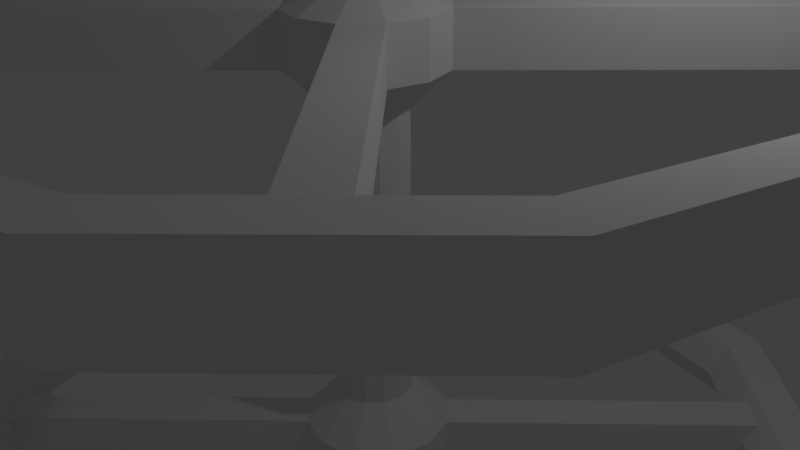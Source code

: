 # Source: SpaceStation_1.blend  (saved by Blender 2.77.0; exported with 4.5.12 LTS)
import bpy
from mathutils import Matrix  # noqa: F401  (used for matrix-valued properties, if any)

bpy.ops.wm.read_factory_settings(use_empty=True)
scene = bpy.context.scene
scene.name = 'Scene'

# ---- collections
col_collection_1 = bpy.data.collections.new('Collection 1'); scene.collection.children.link(col_collection_1)

# ---- world
world_world = bpy.data.worlds.new('World'); scene.world = world_world
world_world.color = (0.05088, 0.05088, 0.05088)
world_world.use_sun_shadow = False
world_world.sun_shadow_jitter_overblur = 0.0
world_world.cycles.sampling_method = 'MANUAL'

# ---- cameras
cam_camera = bpy.data.cameras.new('Camera')
cam_camera.clip_end = 100.0
cam_camera.lens = 35.0
cam_camera.sensor_width = 32.0
cam_camera.sensor_height = 18.0
cam_camera.ortho_scale = 7.314
cam_camera.dof.focus_distance = 0.0
cam_camera.dof.aperture_fstop = 128.0

# ---- lights
light_lamp = bpy.data.lights.new('Lamp', 'POINT')
light_lamp.transmission_factor = 0.0
light_lamp.cutoff_distance = 30.0
light_lamp.energy = 100.0
light_lamp.shadow_buffer_clip_start = 1.001
light_lamp.shadow_soft_size = 0.1
light_lamp.shadow_maximum_resolution = 0.006
light_lamp.use_absolute_resolution = True

# ---- meshes
me_cylinder = bpy.data.meshes.new('Cylinder')
me_cylinder.from_pydata([(4.768e-07, 6.27, 2.8), (2.384e-07, 6.01, 3.25), (7.153e-07, 5.49, 3.25), (4.768e-07, 5.23, 2.8), (7.153e-07, 5.49, 2.35), (2.384e-07, 6.01, 2.35), (-3.135, 5.43, 2.8), (-3.005, 5.205, 3.25), (-2.745, 4.754, 3.25), (-2.615, 4.529, 2.8), (-2.745, 4.754, 2.35), (-3.005, 5.205, 2.35), (-5.43, 3.135, 2.8), (-5.205, 3.005, 3.25), (-4.754, 2.745, 3.25), (-4.529, 2.615, 2.8), (-4.754, 2.745, 2.35), (-5.205, 3.005, 2.35), (-6.27, 5.481e-07, 2.8), (-6.01, 5.254e-07, 3.25), (-5.49, 4.8e-07, 3.25), (-5.23, 4.572e-07, 2.8), (-5.49, 4.8e-07, 2.35), (-6.01, 5.254e-07, 2.35), (3.974e-08, 1.0, 2.5), (-1.49e-08, 0.5, 0.75), (-1.49e-08, 0.5, 2.0), (-3.682, 4.048, 3.2), (-4.048, 3.682, 2.5), (-3.682, 4.048, 2.5), (-0.5, -3.02e-07, 0.75), (-0.5, -3.02e-07, 2.0), (-0.433, 0.25, 0.75), (-0.433, 0.25, 2.0), (-0.25, 0.433, 0.75), (-0.25, 0.433, 2.0), (-1.0, -4.649e-07, 2.5), (-0.866, 0.5, 2.5), (-0.5, 0.866, 2.5), (7.947e-09, 1.0, 3.2), (-0.5, 0.866, 3.2), (-0.866, 0.5, 3.2), (-1.0, -4.649e-07, 3.2), (-4.048, 3.682, 3.2), (2.881e-08, 0.5, 3.45), (-0.25, 0.433, 3.45), (-0.433, 0.25, 3.45), (-0.5, -3.045e-07, 3.45), (-0.5, 0.866, 2.5), (-0.866, 0.5, 2.5), (-0.5, 0.866, 3.2), (-0.866, 0.5, 3.2), (-3.328, 3.694, 2.5), (-3.694, 3.328, 2.5), (-3.328, 3.694, 3.2), (-3.694, 3.328, 3.2), (-1.614e-08, 0.625, 0.5), (-0.625, -3.371e-07, 0.5), (-0.5413, 0.3125, 0.5), (-0.3125, 0.5413, 0.5), (-1.614e-08, 0.625, 0.0), (0.3125, 0.5413, 0.0), (0.5413, 0.3125, 0.0), (0.625, -7.389e-08, 0.0), (0.5413, -0.3125, 0.0), (0.3125, -0.5413, 0.0), (7.823e-08, -0.625, 0.0), (-0.3125, -0.5413, 0.0), (-0.5413, -0.3125, 0.0), (-0.625, -3.371e-07, 0.0), (-0.5413, 0.3125, 0.0), (-0.3125, 0.5413, 0.0), (2.881e-08, 0.5, 3.45), (-0.25, 0.433, 3.45), (-0.433, 0.25, 3.45), (-0.5, -3.045e-07, 3.45), (2.881e-08, 0.5, 3.45), (-0.25, 0.433, 3.45), (-0.433, 0.25, 3.45), (-0.5, -3.045e-07, 3.45), (0.5, -1.192e-07, 3.45), (2.98e-08, -0.5, 3.45)], [], [(0, 6, 7, 1), (1, 7, 8, 2), (2, 8, 9, 3), (3, 9, 10, 4), (4, 10, 11, 5), (5, 11, 6, 0), (6, 12, 13, 7), (7, 13, 14, 8), (8, 14, 15, 9), (9, 15, 16, 10), (10, 16, 17, 11), (11, 17, 12, 6), (12, 18, 19, 13), (13, 19, 20, 14), (14, 20, 21, 15), (15, 21, 22, 16), (16, 22, 23, 17), (17, 23, 18, 12), (53, 55, 43, 28), (52, 53, 28, 29), (29, 28, 43, 27), (35, 33, 37, 38), (40, 38, 48, 50), (26, 35, 38, 24), (55, 54, 27, 43), (37, 36, 42, 41), (24, 38, 40, 39), (30, 31, 33, 32), (33, 31, 36, 37), (32, 33, 35, 34), (34, 35, 26, 25), (32, 34, 59, 58), (40, 41, 46, 45), (41, 42, 47, 46), (39, 40, 45, 44), (49, 51, 55, 53), (41, 40, 50, 51), (38, 37, 49, 48), (37, 41, 51, 49), (54, 52, 29, 27), (51, 50, 54, 55), (50, 48, 52, 54), (48, 49, 53, 52), (30, 32, 58, 57), (34, 25, 56, 59), (60, 61, 62, 63, 64, 65, 66, 67, 68, 69, 70, 71), (59, 56, 60, 71), (57, 58, 70, 69), (58, 59, 71, 70), (46, 47, 75, 74), (45, 46, 74, 73), (44, 45, 73, 72), (74, 75, 79, 78), (73, 74, 78, 77), (72, 73, 77, 76), (76, 77, 78, 79), (76, 79, 81, 80)])
me_cylinder.use_remesh_preserve_volume = False
me_cylinder.use_remesh_preserve_attributes = False
me_cylinder.use_mirror_vertex_groups = False
me_cylinder.update()

# ---- objects
ob_cylinder = bpy.data.objects.new('Cylinder', me_cylinder)
ob_lamp = bpy.data.objects.new('Lamp', light_lamp)
ob_camera = bpy.data.objects.new('Camera', cam_camera)

# ---- transforms, parenting, visibility, modifiers, constraints
ob_cylinder.location = (0.0, 0.0, 0.0)
ob_cylinder.lineart.crease_threshold = 0.0
_m = ob_cylinder.modifiers.new('Mirror', 'MIRROR')
_m.use_axis = (True, True, True)
ob_lamp.location = (4.076, 1.005, 5.904)
ob_lamp.rotation_euler = (0.6503, 0.05522, 1.866)
ob_lamp.lock_rotations_4d = False
ob_lamp.empty_display_type = 'ARROWS'
ob_lamp.color = (0.0, 0.0, 0.0, 0.0)
ob_lamp.lineart.crease_threshold = 0.0
ob_camera.location = (7.481, -6.508, 5.344)
ob_camera.rotation_euler = (1.109, 0.01082, 0.8149)
ob_camera.lock_rotations_4d = False
ob_camera.empty_display_type = 'ARROWS'
ob_camera.color = (0.0, 0.0, 0.0, 0.0)
ob_camera.display_type = 'WIRE'
ob_camera.lineart.crease_threshold = 0.0

# ---- collection membership
col_collection_1.objects.link(ob_cylinder)
col_collection_1.objects.link(ob_lamp)
col_collection_1.objects.link(ob_camera)

# ---- scene / render settings (as saved in the file)
scene.camera = ob_camera
scene.frame_start = 1; scene.frame_end = 250; scene.frame_set(1)
scene.render.engine = 'BLENDER_EEVEE_NEXT'
scene.render.resolution_percentage = 50
scene.render.dither_intensity = 0.0
scene.cycles.use_denoising = False
scene.cycles.samples = 128
scene.cycles.sampling_pattern = 'TABULATED_SOBOL'
scene.cycles.light_sampling_threshold = 0.0
scene.cycles.use_adaptive_sampling = False
scene.cycles.use_light_tree = False
scene.cycles.blur_glossy = 0.0
scene.cycles.sample_clamp_indirect = 0.0
scene.view_settings.view_transform = 'Standard'
bpy.context.view_layer.update()
